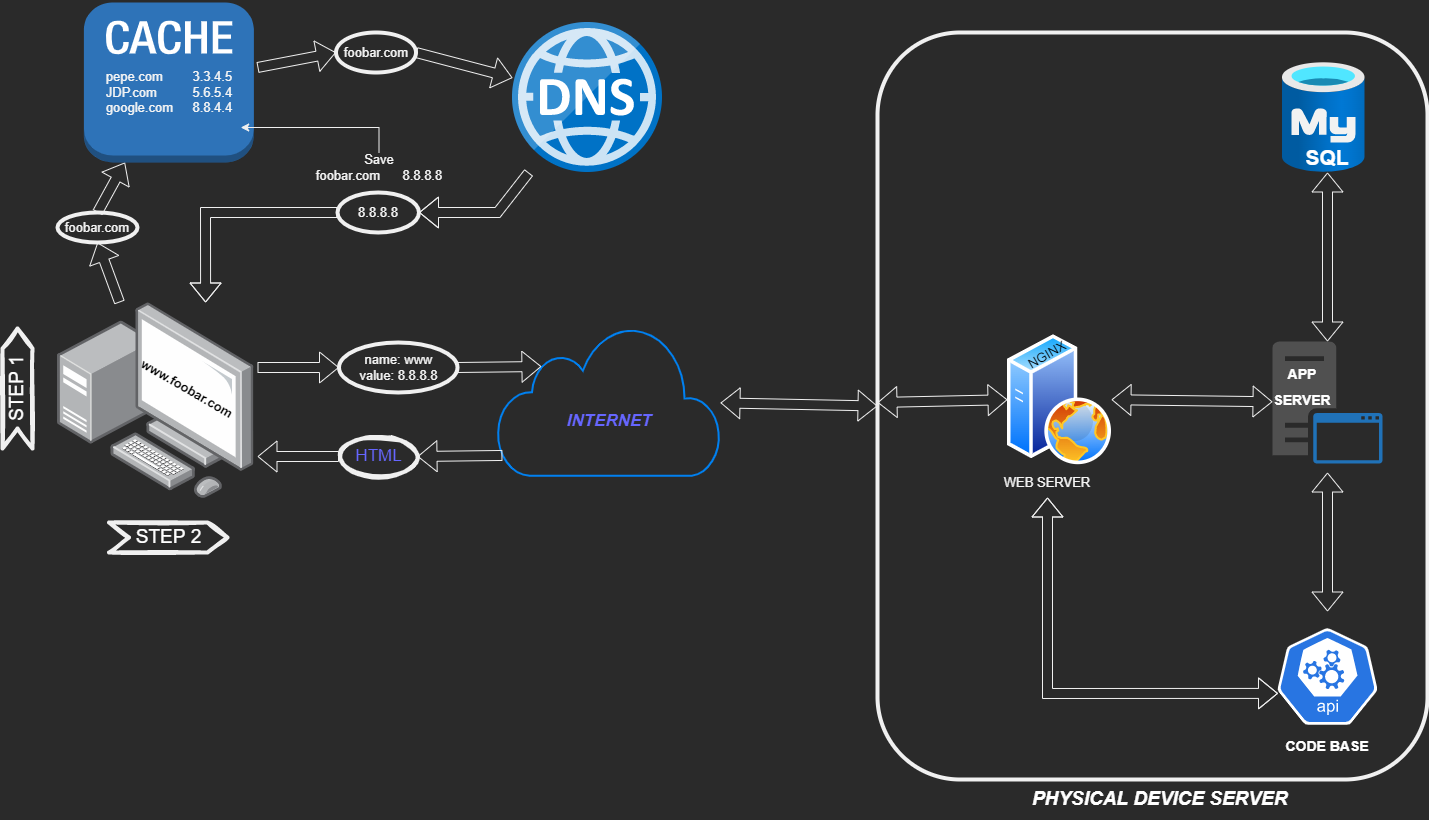

The diagram above was exported from draw.io. Its source (the exported page's mxGraphModel, read from the mxfile embedded in the PNG):
<mxGraphModel dx="1886" dy="850" grid="1" gridSize="10" guides="1" tooltips="1" connect="1" arrows="1" fold="1" page="1" pageScale="1" pageWidth="1169" pageHeight="827" math="0" shadow="0">
  <root>
    <mxCell id="0" />
    <mxCell id="1" parent="0" />
    <mxCell id="9CGd_Iih1LSmKGURGkiO-4" value="" style="points=[];aspect=fixed;html=1;align=center;shadow=0;dashed=0;image;image=img/lib/allied_telesis/computer_and_terminals/Personal_Computer_with_Server.svg;flipH=0;" parent="1" vertex="1">
      <mxGeometry x="120" y="310" width="196.4" height="196.4" as="geometry" />
    </mxCell>
    <mxCell id="naG21fdc-B5wN5sODnzU-1" value="&lt;b&gt;&lt;font color=&quot;#000000&quot; style=&quot;font-size: 13px&quot;&gt;www.foobar.com&lt;/font&gt;&lt;/b&gt;" style="text;html=1;strokeColor=none;fillColor=none;align=center;verticalAlign=middle;whiteSpace=wrap;rounded=0;strokeWidth=4;rotation=30;" parent="1" vertex="1">
      <mxGeometry x="210" y="378" width="80" height="36" as="geometry" />
    </mxCell>
    <mxCell id="naG21fdc-B5wN5sODnzU-6" value="" style="shape=flexArrow;endArrow=classic;html=1;rounded=0;fontSize=13;fontColor=#000000;entryX=0.5;entryY=1;entryDx=0;entryDy=0;" parent="1" source="9CGd_Iih1LSmKGURGkiO-4" target="naG21fdc-B5wN5sODnzU-12" edge="1">
      <mxGeometry width="50" height="50" relative="1" as="geometry">
        <mxPoint x="188" y="320" as="sourcePoint" />
        <mxPoint x="188" y="240" as="targetPoint" />
        <Array as="points" />
      </mxGeometry>
    </mxCell>
    <mxCell id="naG21fdc-B5wN5sODnzU-7" value="" style="shape=flexArrow;endArrow=classic;html=1;rounded=0;fontSize=13;fontColor=#000000;exitX=0;exitY=0.5;exitDx=0;exitDy=0;entryX=0.754;entryY=0;entryDx=0;entryDy=0;entryPerimeter=0;" parent="1" source="naG21fdc-B5wN5sODnzU-14" target="9CGd_Iih1LSmKGURGkiO-4" edge="1">
      <mxGeometry width="50" height="50" relative="1" as="geometry">
        <mxPoint x="320" y="250" as="sourcePoint" />
        <mxPoint x="350" y="316" as="targetPoint" />
        <Array as="points">
          <mxPoint x="268" y="220" />
        </Array>
      </mxGeometry>
    </mxCell>
    <mxCell id="naG21fdc-B5wN5sODnzU-8" value="" style="sketch=0;aspect=fixed;html=1;points=[];align=center;image;fontSize=12;image=img/lib/mscae/DNS.svg;fontColor=#000000;strokeWidth=4;" parent="1" vertex="1">
      <mxGeometry x="575" y="30" width="150" height="150" as="geometry" />
    </mxCell>
    <mxCell id="naG21fdc-B5wN5sODnzU-12" value="foobar.com" style="ellipse;whiteSpace=wrap;html=1;fontSize=13;fontColor=#F5F5F5;strokeWidth=4;" parent="1" vertex="1">
      <mxGeometry x="120" y="220" width="80" height="30" as="geometry" />
    </mxCell>
    <mxCell id="naG21fdc-B5wN5sODnzU-13" value="" style="shape=flexArrow;endArrow=classic;html=1;rounded=0;fontSize=13;fontColor=#F5F5F5;exitX=0.5;exitY=0;exitDx=0;exitDy=0;" parent="1" source="naG21fdc-B5wN5sODnzU-12" target="naG21fdc-B5wN5sODnzU-20" edge="1">
      <mxGeometry width="50" height="50" relative="1" as="geometry">
        <mxPoint x="480" y="390" as="sourcePoint" />
        <mxPoint x="190" y="180" as="targetPoint" />
      </mxGeometry>
    </mxCell>
    <mxCell id="naG21fdc-B5wN5sODnzU-14" value="8.8.8.8" style="ellipse;whiteSpace=wrap;html=1;fontSize=13;fontColor=#F5F5F5;strokeWidth=4;" parent="1" vertex="1">
      <mxGeometry x="400" y="200" width="81.5" height="40" as="geometry" />
    </mxCell>
    <mxCell id="naG21fdc-B5wN5sODnzU-20" value="" style="outlineConnect=0;dashed=0;verticalLabelPosition=bottom;verticalAlign=top;align=center;html=1;shape=mxgraph.aws3.cache_node;fillColor=#2E73B8;gradientColor=none;fontSize=13;fontColor=#F5F5F5;strokeWidth=4;" parent="1" vertex="1">
      <mxGeometry x="146.4" y="10" width="170" height="160" as="geometry" />
    </mxCell>
    <mxCell id="naG21fdc-B5wN5sODnzU-21" value="pepe.com&amp;nbsp;&lt;span style=&quot;white-space: pre&quot;&gt;&#09;&lt;/span&gt;3.3.4.5&lt;br&gt;JDP.com&lt;span style=&quot;white-space: pre&quot;&gt;&#09;&lt;/span&gt;&lt;span style=&quot;white-space: pre&quot;&gt;&#09;&lt;/span&gt;5.6.5.4&lt;br&gt;google.com&lt;span style=&quot;white-space: pre&quot;&gt;&#09;&lt;/span&gt;8.8.4.4&lt;br&gt;" style="text;html=1;strokeColor=none;fillColor=none;align=center;verticalAlign=middle;whiteSpace=wrap;rounded=0;fontSize=13;fontColor=#F5F5F5;" parent="1" vertex="1">
      <mxGeometry x="159.60000000000002" y="30" width="143.6" height="140" as="geometry" />
    </mxCell>
    <mxCell id="naG21fdc-B5wN5sODnzU-23" value="" style="shape=flexArrow;endArrow=classic;html=1;rounded=0;fontSize=13;fontColor=#F5F5F5;entryX=0;entryY=0.5;entryDx=0;entryDy=0;" parent="1" target="naG21fdc-B5wN5sODnzU-24" edge="1">
      <mxGeometry width="50" height="50" relative="1" as="geometry">
        <mxPoint x="320" y="75" as="sourcePoint" />
        <mxPoint x="390" y="41" as="targetPoint" />
      </mxGeometry>
    </mxCell>
    <mxCell id="naG21fdc-B5wN5sODnzU-24" value="foobar.com" style="ellipse;whiteSpace=wrap;html=1;fontSize=13;fontColor=#F5F5F5;strokeWidth=4;" parent="1" vertex="1">
      <mxGeometry x="398.5" y="40" width="80" height="40" as="geometry" />
    </mxCell>
    <mxCell id="naG21fdc-B5wN5sODnzU-26" value="" style="shape=flexArrow;endArrow=classic;html=1;rounded=0;fontSize=13;fontColor=#F5F5F5;exitX=1;exitY=0.5;exitDx=0;exitDy=0;" parent="1" source="naG21fdc-B5wN5sODnzU-24" target="naG21fdc-B5wN5sODnzU-8" edge="1">
      <mxGeometry width="50" height="50" relative="1" as="geometry">
        <mxPoint x="480" y="380" as="sourcePoint" />
        <mxPoint x="530" y="330" as="targetPoint" />
      </mxGeometry>
    </mxCell>
    <mxCell id="naG21fdc-B5wN5sODnzU-27" value="" style="shape=flexArrow;endArrow=classic;html=1;rounded=0;fontSize=13;fontColor=#F5F5F5;entryX=1;entryY=0.5;entryDx=0;entryDy=0;" parent="1" source="naG21fdc-B5wN5sODnzU-8" target="naG21fdc-B5wN5sODnzU-14" edge="1">
      <mxGeometry width="50" height="50" relative="1" as="geometry">
        <mxPoint x="470" y="270" as="sourcePoint" />
        <mxPoint x="520" y="220" as="targetPoint" />
        <Array as="points">
          <mxPoint x="560" y="220" />
        </Array>
      </mxGeometry>
    </mxCell>
    <mxCell id="naG21fdc-B5wN5sODnzU-37" style="edgeStyle=orthogonalEdgeStyle;rounded=0;orthogonalLoop=1;jettySize=auto;html=1;entryX=1;entryY=0.75;entryDx=0;entryDy=0;fontSize=13;fontColor=#F5F5F5;exitX=0.5;exitY=0;exitDx=0;exitDy=0;" parent="1" source="naG21fdc-B5wN5sODnzU-28" target="naG21fdc-B5wN5sODnzU-21" edge="1">
      <mxGeometry relative="1" as="geometry">
        <mxPoint x="380" y="130" as="sourcePoint" />
        <Array as="points">
          <mxPoint x="442" y="135" />
        </Array>
      </mxGeometry>
    </mxCell>
    <mxCell id="naG21fdc-B5wN5sODnzU-28" value="Save&lt;br&gt;foobar.com&lt;span style=&quot;white-space: pre&quot;&gt;&#09;&lt;/span&gt;8.8.8.8" style="text;html=1;strokeColor=none;fillColor=none;align=center;verticalAlign=middle;whiteSpace=wrap;rounded=0;fontSize=13;fontColor=#F5F5F5;" parent="1" vertex="1">
      <mxGeometry x="401.5" y="160" width="80" height="30" as="geometry" />
    </mxCell>
    <mxCell id="naG21fdc-B5wN5sODnzU-31" value="" style="html=1;verticalLabelPosition=bottom;align=center;labelBackgroundColor=#ffffff;verticalAlign=top;strokeWidth=2;strokeColor=#0080F0;shadow=0;dashed=0;shape=mxgraph.ios7.icons.cloud;fontSize=13;fontColor=#F5F5F5;" parent="1" vertex="1">
      <mxGeometry x="560" y="333.2" width="223" height="150" as="geometry" />
    </mxCell>
    <mxCell id="naG21fdc-B5wN5sODnzU-32" value="" style="shape=flexArrow;endArrow=classic;html=1;rounded=0;fontSize=13;fontColor=#F5F5F5;entryX=0;entryY=0.5;entryDx=0;entryDy=0;" parent="1" target="naG21fdc-B5wN5sODnzU-33" edge="1">
      <mxGeometry width="50" height="50" relative="1" as="geometry">
        <mxPoint x="320" y="375" as="sourcePoint" />
        <mxPoint x="400" y="408" as="targetPoint" />
      </mxGeometry>
    </mxCell>
    <mxCell id="naG21fdc-B5wN5sODnzU-33" value="name: www&lt;br&gt;value: 8.8.8.8" style="ellipse;whiteSpace=wrap;html=1;fontSize=13;fontColor=#F5F5F5;strokeWidth=4;" parent="1" vertex="1">
      <mxGeometry x="401.5" y="350" width="118.5" height="50" as="geometry" />
    </mxCell>
    <mxCell id="naG21fdc-B5wN5sODnzU-34" value="" style="shape=flexArrow;endArrow=classic;html=1;rounded=0;fontSize=13;fontColor=#F5F5F5;exitX=1;exitY=0.5;exitDx=0;exitDy=0;entryX=0.197;entryY=0.272;entryDx=0;entryDy=0;entryPerimeter=0;" parent="1" source="naG21fdc-B5wN5sODnzU-33" target="naG21fdc-B5wN5sODnzU-31" edge="1">
      <mxGeometry width="50" height="50" relative="1" as="geometry">
        <mxPoint x="480" y="370" as="sourcePoint" />
        <mxPoint x="530" y="320" as="targetPoint" />
      </mxGeometry>
    </mxCell>
    <mxCell id="naG21fdc-B5wN5sODnzU-41" value="" style="rounded=1;whiteSpace=wrap;html=1;fontSize=13;fontColor=#F5F5F5;strokeWidth=4;" parent="1" vertex="1">
      <mxGeometry x="940" y="40" width="550" height="747" as="geometry" />
    </mxCell>
    <mxCell id="naG21fdc-B5wN5sODnzU-42" value="" style="aspect=fixed;html=1;points=[];align=center;image;fontSize=12;image=img/lib/azure2/databases/Azure_Database_MySQL_Server.svg;fontColor=#F5F5F5;strokeWidth=4;" parent="1" vertex="1">
      <mxGeometry x="1345" y="70" width="82.5" height="110" as="geometry" />
    </mxCell>
    <mxCell id="naG21fdc-B5wN5sODnzU-43" value="" style="sketch=0;html=1;dashed=0;whitespace=wrap;fillColor=#2875E2;strokeColor=#ffffff;points=[[0.005,0.63,0],[0.1,0.2,0],[0.9,0.2,0],[0.5,0,0],[0.995,0.63,0],[0.72,0.99,0],[0.5,1,0],[0.28,0.99,0]];shape=mxgraph.kubernetes.icon;prIcon=api;fontSize=13;fontColor=#F5F5F5;" parent="1" vertex="1">
      <mxGeometry x="1340" y="619" width="100" height="130" as="geometry" />
    </mxCell>
    <mxCell id="naG21fdc-B5wN5sODnzU-44" value="" style="aspect=fixed;perimeter=ellipsePerimeter;html=1;align=center;shadow=0;dashed=0;spacingTop=3;image;image=img/lib/active_directory/web_server.svg;fontSize=13;fontColor=#F5F5F5;strokeWidth=4;" parent="1" vertex="1">
      <mxGeometry x="1070" y="342.2" width="104" height="130" as="geometry" />
    </mxCell>
    <mxCell id="naG21fdc-B5wN5sODnzU-47" value="" style="sketch=0;pointerEvents=1;shadow=0;dashed=0;html=1;strokeColor=none;fillColor=#505050;labelPosition=center;verticalLabelPosition=bottom;verticalAlign=top;outlineConnect=0;align=center;shape=mxgraph.office.servers.application_server_blue;fontSize=13;fontColor=#F5F5F5;" parent="1" vertex="1">
      <mxGeometry x="1335" y="349" width="110" height="122" as="geometry" />
    </mxCell>
    <mxCell id="naG21fdc-B5wN5sODnzU-50" value="" style="shape=flexArrow;endArrow=classic;startArrow=classic;html=1;rounded=0;fontSize=13;fontColor=#F5F5F5;entryX=0;entryY=0.5;entryDx=0;entryDy=0;" parent="1" source="naG21fdc-B5wN5sODnzU-31" target="naG21fdc-B5wN5sODnzU-41" edge="1">
      <mxGeometry width="100" height="100" relative="1" as="geometry">
        <mxPoint x="830" y="460" as="sourcePoint" />
        <mxPoint x="930" y="360" as="targetPoint" />
      </mxGeometry>
    </mxCell>
    <mxCell id="naG21fdc-B5wN5sODnzU-51" value="WEB SERVER" style="text;html=1;strokeColor=none;fillColor=none;align=center;verticalAlign=middle;whiteSpace=wrap;rounded=0;sketch=1;fontSize=13;fontColor=#F5F5F5;" parent="1" vertex="1">
      <mxGeometry x="1060" y="475" width="100" height="30" as="geometry" />
    </mxCell>
    <mxCell id="naG21fdc-B5wN5sODnzU-52" value="&lt;font color=&quot;#000000&quot;&gt;NGINX&lt;/font&gt;" style="text;html=1;strokeColor=none;fillColor=none;align=center;verticalAlign=middle;whiteSpace=wrap;rounded=0;sketch=1;fontSize=13;fontColor=#F5F5F5;rotation=-30;" parent="1" vertex="1">
      <mxGeometry x="1090" y="349" width="40" height="26.8" as="geometry" />
    </mxCell>
    <mxCell id="naG21fdc-B5wN5sODnzU-53" value="&lt;font color=&quot;#ffffff&quot; size=&quot;1&quot;&gt;&lt;b style=&quot;font-size: 21px&quot;&gt;SQL&lt;/b&gt;&lt;/font&gt;" style="text;html=1;strokeColor=none;fillColor=none;align=center;verticalAlign=middle;whiteSpace=wrap;rounded=0;sketch=1;fontSize=13;fontColor=#000000;" parent="1" vertex="1">
      <mxGeometry x="1360" y="150" width="60" height="30" as="geometry" />
    </mxCell>
    <mxCell id="naG21fdc-B5wN5sODnzU-54" value="&lt;font style=&quot;font-size: 14px&quot;&gt;&lt;b&gt;APP SERVER&lt;/b&gt;&lt;/font&gt;" style="text;html=1;strokeColor=none;fillColor=none;align=center;verticalAlign=middle;whiteSpace=wrap;rounded=0;sketch=1;fontSize=21;fontColor=#FFFFFF;" parent="1" vertex="1">
      <mxGeometry x="1340" y="375.8" width="50" height="33.2" as="geometry" />
    </mxCell>
    <mxCell id="naG21fdc-B5wN5sODnzU-55" value="&lt;b&gt;CODE BASE&lt;/b&gt;" style="text;html=1;strokeColor=none;fillColor=none;align=center;verticalAlign=middle;whiteSpace=wrap;rounded=0;sketch=1;fontSize=14;fontColor=#FFFFFF;" parent="1" vertex="1">
      <mxGeometry x="1345" y="739" width="90" height="30" as="geometry" />
    </mxCell>
    <mxCell id="naG21fdc-B5wN5sODnzU-56" value="" style="shape=flexArrow;endArrow=classic;startArrow=classic;html=1;rounded=0;fontSize=14;fontColor=#FFFFFF;entryX=0;entryY=0.5;entryDx=0;entryDy=0;" parent="1" target="naG21fdc-B5wN5sODnzU-44" edge="1">
      <mxGeometry width="100" height="100" relative="1" as="geometry">
        <mxPoint x="940" y="410" as="sourcePoint" />
        <mxPoint x="850" y="500" as="targetPoint" />
      </mxGeometry>
    </mxCell>
    <mxCell id="naG21fdc-B5wN5sODnzU-58" value="" style="shape=flexArrow;endArrow=classic;startArrow=classic;html=1;rounded=0;fontSize=14;fontColor=#FFFFFF;exitX=1;exitY=0.5;exitDx=0;exitDy=0;" parent="1" source="naG21fdc-B5wN5sODnzU-44" target="naG21fdc-B5wN5sODnzU-47" edge="1">
      <mxGeometry width="100" height="100" relative="1" as="geometry">
        <mxPoint x="830" y="430" as="sourcePoint" />
        <mxPoint x="930" y="330" as="targetPoint" />
      </mxGeometry>
    </mxCell>
    <mxCell id="naG21fdc-B5wN5sODnzU-59" value="" style="shape=flexArrow;endArrow=classic;startArrow=classic;html=1;rounded=0;fontSize=14;fontColor=#FFFFFF;entryX=0.5;entryY=1;entryDx=0;entryDy=0;" parent="1" source="naG21fdc-B5wN5sODnzU-47" target="naG21fdc-B5wN5sODnzU-53" edge="1">
      <mxGeometry width="100" height="100" relative="1" as="geometry">
        <mxPoint x="830" y="430" as="sourcePoint" />
        <mxPoint x="930" y="330" as="targetPoint" />
      </mxGeometry>
    </mxCell>
    <mxCell id="naG21fdc-B5wN5sODnzU-60" value="" style="shape=flexArrow;endArrow=classic;startArrow=classic;html=1;rounded=0;fontSize=14;fontColor=#FFFFFF;entryX=0.5;entryY=1.074;entryDx=0;entryDy=0;entryPerimeter=0;" parent="1" source="naG21fdc-B5wN5sODnzU-43" target="naG21fdc-B5wN5sODnzU-47" edge="1">
      <mxGeometry width="100" height="100" relative="1" as="geometry">
        <mxPoint x="830" y="430" as="sourcePoint" />
        <mxPoint x="930" y="330" as="targetPoint" />
      </mxGeometry>
    </mxCell>
    <mxCell id="naG21fdc-B5wN5sODnzU-61" value="" style="shape=flexArrow;endArrow=classic;startArrow=classic;html=1;rounded=0;fontSize=14;fontColor=#FFFFFF;entryX=0.005;entryY=0.63;entryDx=0;entryDy=0;entryPerimeter=0;exitX=0.5;exitY=1;exitDx=0;exitDy=0;" parent="1" source="naG21fdc-B5wN5sODnzU-51" target="naG21fdc-B5wN5sODnzU-43" edge="1">
      <mxGeometry width="100" height="100" relative="1" as="geometry">
        <mxPoint x="830" y="430" as="sourcePoint" />
        <mxPoint x="930" y="330" as="targetPoint" />
        <Array as="points">
          <mxPoint x="1110" y="701" />
        </Array>
      </mxGeometry>
    </mxCell>
    <mxCell id="naG21fdc-B5wN5sODnzU-62" value="&lt;b&gt;&lt;i&gt;&lt;font style=&quot;font-size: 17px&quot; color=&quot;#6666ff&quot;&gt;INTERNET&lt;/font&gt;&lt;/i&gt;&lt;/b&gt;" style="text;html=1;strokeColor=none;fillColor=none;align=center;verticalAlign=middle;whiteSpace=wrap;rounded=0;sketch=1;fontSize=14;fontColor=#FFFFFF;" parent="1" vertex="1">
      <mxGeometry x="641.5" y="414" width="60" height="30" as="geometry" />
    </mxCell>
    <mxCell id="naG21fdc-B5wN5sODnzU-63" value="" style="shape=flexArrow;endArrow=classic;html=1;rounded=0;fontSize=17;fontColor=#6666FF;exitX=0;exitY=0.5;exitDx=0;exitDy=0;" parent="1" source="naG21fdc-B5wN5sODnzU-66" edge="1">
      <mxGeometry width="50" height="50" relative="1" as="geometry">
        <mxPoint x="390" y="500" as="sourcePoint" />
        <mxPoint x="320" y="464" as="targetPoint" />
      </mxGeometry>
    </mxCell>
    <mxCell id="naG21fdc-B5wN5sODnzU-66" value="HTML" style="ellipse;whiteSpace=wrap;html=1;sketch=1;fontSize=17;fontColor=#6666FF;strokeWidth=4;" parent="1" vertex="1">
      <mxGeometry x="401.5" y="444" width="78.5" height="40" as="geometry" />
    </mxCell>
    <mxCell id="naG21fdc-B5wN5sODnzU-68" value="" style="shape=flexArrow;endArrow=classic;html=1;rounded=0;fontSize=17;fontColor=#6666FF;entryX=1;entryY=0.5;entryDx=0;entryDy=0;exitX=0.022;exitY=0.865;exitDx=0;exitDy=0;exitPerimeter=0;" parent="1" source="naG21fdc-B5wN5sODnzU-31" target="naG21fdc-B5wN5sODnzU-66" edge="1">
      <mxGeometry width="50" height="50" relative="1" as="geometry">
        <mxPoint x="850" y="400" as="sourcePoint" />
        <mxPoint x="900" y="350" as="targetPoint" />
      </mxGeometry>
    </mxCell>
    <mxCell id="naG21fdc-B5wN5sODnzU-69" value="&lt;font color=&quot;#ffffff&quot;&gt;&lt;b&gt;&lt;i&gt;&lt;font style=&quot;font-size: 19px&quot;&gt;PHYSICAL DEVICE SERVER&lt;/font&gt;&lt;/i&gt;&lt;/b&gt;&amp;nbsp;&lt;/font&gt;" style="text;html=1;strokeColor=none;fillColor=none;align=center;verticalAlign=middle;whiteSpace=wrap;rounded=0;sketch=1;fontSize=17;fontColor=#6666FF;" parent="1" vertex="1">
      <mxGeometry x="1050" y="787" width="350" height="40" as="geometry" />
    </mxCell>
    <mxCell id="naG21fdc-B5wN5sODnzU-70" value="STEP 1" style="shape=step;perimeter=stepPerimeter;whiteSpace=wrap;html=1;fixedSize=1;sketch=1;fontSize=19;fontColor=#FFFFFF;strokeWidth=4;rotation=-90;" parent="1" vertex="1">
      <mxGeometry x="20" y="381" width="120" height="30" as="geometry" />
    </mxCell>
    <mxCell id="naG21fdc-B5wN5sODnzU-71" value="STEP 2" style="shape=step;perimeter=stepPerimeter;whiteSpace=wrap;html=1;fixedSize=1;sketch=1;fontSize=19;fontColor=#FFFFFF;strokeWidth=4;" parent="1" vertex="1">
      <mxGeometry x="171.5" y="530" width="118.5" height="30" as="geometry" />
    </mxCell>
  </root>
</mxGraphModel>